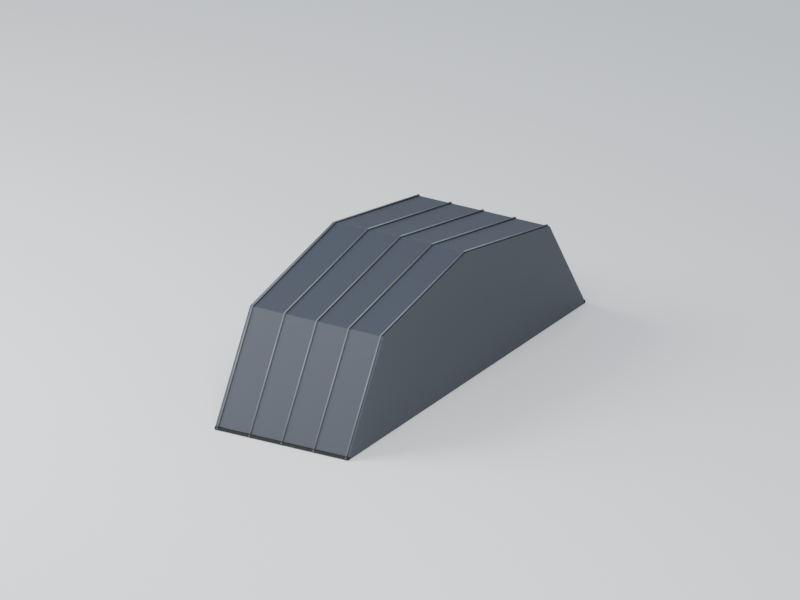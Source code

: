# Source: roof-mansard-2m.blend  (saved by Blender 5.2.44; exported with 4.5.12 LTS)
import bpy
from mathutils import Matrix  # noqa: F401  (used for matrix-valued properties, if any)

bpy.ops.wm.read_factory_settings(use_empty=True)
scene = bpy.context.scene
scene.name = 'Scene'

# ---- collections
col_collection = bpy.data.collections.new('Collection'); scene.collection.children.link(col_collection)

# ---- images (referenced by path relative to the original .blend; pixels are not part of the script)
import os
ASSET_DIR = os.environ.get("B2B_ASSET_DIR", "")  # directory of the original .blend (textures are referenced by path, not embedded)
HERE = os.path.dirname(os.path.abspath(__file__))  # packed textures are extracted next to this script under _unpacked/

def load_image(name, relpath, width, height, colorspace="sRGB"):
    """Load a texture the original file referenced (path relative to the .blend, or extracted next to this script)."""
    p = next((c for c in (os.path.join(HERE, relpath), os.path.join(ASSET_DIR, relpath)) if relpath and os.path.exists(c)), "")
    if p:
        img = bpy.data.images.load(p, check_existing=True)
        img.name = name
    else:  # same state as the original file: an image datablock whose file is absent (Cycles renders it pink)
        img = bpy.data.images.new(name, width, height)
        img.source = "FILE"
        img.filepath = "//" + (relpath or name)
    img.colorspace_settings.name = colorspace
    return img
img_palette_png = load_image('palette.png', '_unpacked/palette.be129da6.png', 16, 1, 'sRGB')

# ---- materials (node trees are filled in below, after node groups)
mat_manif_palette = bpy.data.materials.new('manif-palette')
mat_preview_ivory_001 = bpy.data.materials.new('preview-ivory.001')
mat_preview_ivory_001.diffuse_color = (0.75, 0.76, 0.72, 1.0)

# ---- material node trees
mat_manif_palette.use_nodes = True; mat_manif_palette.node_tree.nodes.clear()
_N = mat_manif_palette.node_tree.nodes; _L = mat_manif_palette.node_tree.links
n0 = _N.new('ShaderNodeBsdfPrincipled'); n0.name = 'Principled BSDF'; n0.location = (-200, 100)
n0.inputs[2].default_value = 0.52
n0.inputs[10].default_value = 0.005
n1 = _N.new('ShaderNodeOutputMaterial'); n1.name = 'Material Output'; n1.location = (200, 100)
n2 = _N.new('ShaderNodeTexImage'); n2.name = 'Image Texture'; n2.location = (0, 0)
n2.image = img_palette_png
n2.interpolation = 'Closest'
_L.new(n0.outputs[0], n1.inputs[0])
_L.new(n2.outputs[0], n0.inputs[0])
n1.is_active_output = True
mat_preview_ivory_001.use_nodes = True; mat_preview_ivory_001.node_tree.nodes.clear()
_N = mat_preview_ivory_001.node_tree.nodes; _L = mat_preview_ivory_001.node_tree.links
n0 = _N.new('ShaderNodeBsdfPrincipled'); n0.name = 'Principled BSDF'; n0.location = (-200, 100)
n0.inputs[10].default_value = 0.005
n1 = _N.new('ShaderNodeOutputMaterial'); n1.name = 'Material Output'; n1.location = (200, 100)
_L.new(n0.outputs[0], n1.inputs[0])
n1.is_active_output = True

# ---- world
world_world = bpy.data.worlds.new('World'); scene.world = world_world
world_world.use_nodes = True; world_world.node_tree.nodes.clear()
_N = world_world.node_tree.nodes; _L = world_world.node_tree.links
n0 = _N.new('ShaderNodeOutputWorld'); n0.name = 'World Output'; n0.location = (200, 100)
n1 = _N.new('ShaderNodeBackground'); n1.name = 'Background'; n1.location = (-200, 100)
n1.inputs[0].default_value = (0.65, 0.74, 0.86, 1.0)
n1.inputs[1].default_value = 0.5
_L.new(n1.outputs[0], n0.inputs[0])
n0.is_active_output = True
world_world.color = (0.35, 0.35, 0.35)
world_world.sun_shadow_jitter_overblur = 0.0

# ---- cameras
cam_camera_002 = bpy.data.cameras.new('Camera.002')
cam_camera_002.type = 'ORTHO'
cam_camera_002.ortho_scale = 10.3

# ---- lights
light_area_002 = bpy.data.lights.new('Area.002', 'AREA')
light_area_002.energy = 3624.0
light_area_002.shape = 'DISK'
light_area_002.size = 18.06
light_area_002.size_y = 1.0
light_area_003 = bpy.data.lights.new('Area.003', 'AREA')
light_area_003.energy = 2175.0
light_area_003.shape = 'DISK'
light_area_003.size = 12.04
light_area_003.size_y = 1.0

# ---- meshes
me_couverture_zinc_001 = bpy.data.meshes.new('couverture-zinc.001')
me_couverture_zinc_001.from_pydata([(-1.0, -3.0, 0.0), (-1.0, -2.1, 1.4), (-1.0, 0.0, 1.8), (-1.0, 2.1, 1.4), (-1.0, 3.0, 0.0), (1.0, -3.0, 0.0), (1.0, -2.1, 1.4), (1.0, 0.0, 1.8), (1.0, 2.1, 1.4), (1.0, 3.0, 0.0), (-0.96, -3.01, 0.01849), (-0.96, -2.11, 1.418), (-0.972, -3.0, 0.012), (-0.972, -2.1, 1.412), (-0.96, -2.99, 0.005511), (-0.96, -2.09, 1.406), (-0.948, -3.0, 0.012), (-0.948, -2.1, 1.412), (-0.96, -2.102, 1.424), (-0.96, -0.002245, 1.824), (-0.972, -2.1, 1.412), (-0.972, 0.0, 1.812), (-0.96, -2.098, 1.4), (-0.96, 0.002245, 1.8), (-0.948, -2.1, 1.412), (-0.948, 0.0, 1.812), (-0.96, 0.002245, 1.824), (-0.96, 2.102, 1.424), (-0.972, 0.0, 1.812), (-0.972, 2.1, 1.412), (-0.96, -0.002245, 1.8), (-0.96, 2.098, 1.4), (-0.948, 0.0, 1.812), (-0.948, 2.1, 1.412), (-0.96, 2.11, 1.418), (-0.96, 3.01, 0.01849), (-0.972, 2.1, 1.412), (-0.972, 3.0, 0.012), (-0.96, 2.09, 1.406), (-0.96, 2.99, 0.005511), (-0.948, 2.1, 1.412), (-0.948, 3.0, 0.012), (-0.48, -3.01, 0.01849), (-0.48, -2.11, 1.418), (-0.492, -3.0, 0.012), (-0.492, -2.1, 1.412), (-0.48, -2.99, 0.005511), (-0.48, -2.09, 1.406), (-0.468, -3.0, 0.012), (-0.468, -2.1, 1.412), (-0.48, -2.102, 1.424), (-0.48, -0.002245, 1.824), (-0.492, -2.1, 1.412), (-0.492, 0.0, 1.812), (-0.48, -2.098, 1.4), (-0.48, 0.002245, 1.8), (-0.468, -2.1, 1.412), (-0.468, 0.0, 1.812), (-0.48, 0.002245, 1.824), (-0.48, 2.102, 1.424), (-0.492, 0.0, 1.812), (-0.492, 2.1, 1.412), (-0.48, -0.002245, 1.8), (-0.48, 2.098, 1.4), (-0.468, 0.0, 1.812), (-0.468, 2.1, 1.412), (-0.48, 2.11, 1.418), (-0.48, 3.01, 0.01849), (-0.492, 2.1, 1.412), (-0.492, 3.0, 0.012), (-0.48, 2.09, 1.406), (-0.48, 2.99, 0.005511), (-0.468, 2.1, 1.412), (-0.468, 3.0, 0.012), (1.049e-09, -3.01, 0.01849), (1.049e-09, -2.11, 1.418), (-0.012, -3.0, 0.012), (-0.012, -2.1, 1.412), (-1.049e-09, -2.99, 0.005511), (-1.049e-09, -2.09, 1.406), (0.012, -3.0, 0.012), (0.012, -2.1, 1.412), (1.049e-09, -2.102, 1.424), (1.049e-09, -0.002245, 1.824), (-0.012, -2.1, 1.412), (-0.012, 0.0, 1.812), (-1.049e-09, -2.098, 1.4), (-1.049e-09, 0.002245, 1.8), (0.012, -2.1, 1.412), (0.012, 0.0, 1.812), (1.049e-09, 0.002245, 1.824), (1.049e-09, 2.102, 1.424), (-0.012, 0.0, 1.812), (-0.012, 2.1, 1.412), (-1.049e-09, -0.002245, 1.8), (-1.049e-09, 2.098, 1.4), (0.012, 0.0, 1.812), (0.012, 2.1, 1.412), (1.049e-09, 2.11, 1.418), (1.049e-09, 3.01, 0.01849), (-0.012, 2.1, 1.412), (-0.012, 3.0, 0.012), (-1.049e-09, 2.09, 1.406), (-1.049e-09, 2.99, 0.005511), (0.012, 2.1, 1.412), (0.012, 3.0, 0.012), (0.48, -3.01, 0.01849), (0.48, -2.11, 1.418), (0.468, -3.0, 0.012), (0.468, -2.1, 1.412), (0.48, -2.99, 0.005511), (0.48, -2.09, 1.406), (0.492, -3.0, 0.012), (0.492, -2.1, 1.412), (0.48, -2.102, 1.424), (0.48, -0.002245, 1.824), (0.468, -2.1, 1.412), (0.468, 0.0, 1.812), (0.48, -2.098, 1.4), (0.48, 0.002245, 1.8), (0.492, -2.1, 1.412), (0.492, 0.0, 1.812), (0.48, 0.002245, 1.824), (0.48, 2.102, 1.424), (0.468, 0.0, 1.812), (0.468, 2.1, 1.412), (0.48, -0.002245, 1.8), (0.48, 2.098, 1.4), (0.492, 0.0, 1.812), (0.492, 2.1, 1.412), (0.48, 2.11, 1.418), (0.48, 3.01, 0.01849), (0.468, 2.1, 1.412), (0.468, 3.0, 0.012), (0.48, 2.09, 1.406), (0.48, 2.99, 0.005511), (0.492, 2.1, 1.412), (0.492, 3.0, 0.012), (0.96, -3.01, 0.01849), (0.96, -2.11, 1.418), (0.948, -3.0, 0.012), (0.948, -2.1, 1.412), (0.96, -2.99, 0.005511), (0.96, -2.09, 1.406), (0.972, -3.0, 0.012), (0.972, -2.1, 1.412), (0.96, -2.102, 1.424), (0.96, -0.002245, 1.824), (0.948, -2.1, 1.412), (0.948, 0.0, 1.812), (0.96, -2.098, 1.4), (0.96, 0.002245, 1.8), (0.972, -2.1, 1.412), (0.972, 0.0, 1.812), (0.96, 0.002245, 1.824), (0.96, 2.102, 1.424), (0.948, 0.0, 1.812), (0.948, 2.1, 1.412), (0.96, -0.002245, 1.8), (0.96, 2.098, 1.4), (0.972, 0.0, 1.812), (0.972, 2.1, 1.412), (0.96, 2.11, 1.418), (0.96, 3.01, 0.01849), (0.948, 2.1, 1.412), (0.948, 3.0, 0.012), (0.96, 2.09, 1.406), (0.96, 2.99, 0.005511), (0.972, 2.1, 1.412), (0.972, 3.0, 0.012), (-1.0, -2.997, 0.0), (-1.0, -2.997, 0.04), (-1.0, -2.963, 0.0), (-1.0, -2.963, 0.04), (1.0, -2.997, 0.0), (1.0, -2.997, 0.04), (1.0, -2.963, 0.0), (1.0, -2.963, 0.04), (-1.0, 2.963, 0.0), (-1.0, 2.963, 0.04), (-1.0, 2.997, 0.0), (-1.0, 2.997, 0.04), (1.0, 2.963, 0.0), (1.0, 2.963, 0.04), (1.0, 2.997, 0.0), (1.0, 2.997, 0.04)], [], [(4, 3, 2, 1, 0), (5, 6, 7, 8, 9), (0, 1, 6, 5), (1, 2, 7, 6), (2, 3, 8, 7), (3, 4, 9, 8), (4, 0, 5, 9), (10, 11, 13, 12), (12, 13, 15, 14), (13, 11, 17, 15), (14, 15, 17, 16), (16, 17, 11, 10), (10, 12, 14, 16), (18, 19, 21, 20), (20, 21, 23, 22), (21, 19, 25, 23), (22, 23, 25, 24), (24, 25, 19, 18), (18, 20, 22, 24), (26, 27, 29, 28), (28, 29, 31, 30), (29, 27, 33, 31), (30, 31, 33, 32), (32, 33, 27, 26), (26, 28, 30, 32), (34, 35, 37, 36), (36, 37, 39, 38), (37, 35, 41, 39), (38, 39, 41, 40), (40, 41, 35, 34), (34, 36, 38, 40), (42, 43, 45, 44), (44, 45, 47, 46), (45, 43, 49, 47), (46, 47, 49, 48), (48, 49, 43, 42), (42, 44, 46, 48), (50, 51, 53, 52), (52, 53, 55, 54), (53, 51, 57, 55), (54, 55, 57, 56), (56, 57, 51, 50), (50, 52, 54, 56), (58, 59, 61, 60), (60, 61, 63, 62), (61, 59, 65, 63), (62, 63, 65, 64), (64, 65, 59, 58), (58, 60, 62, 64), (66, 67, 69, 68), (68, 69, 71, 70), (69, 67, 73, 71), (70, 71, 73, 72), (72, 73, 67, 66), (66, 68, 70, 72), (74, 75, 77, 76), (76, 77, 79, 78), (77, 75, 81, 79), (78, 79, 81, 80), (80, 81, 75, 74), (74, 76, 78, 80), (82, 83, 85, 84), (84, 85, 87, 86), (85, 83, 89, 87), (86, 87, 89, 88), (88, 89, 83, 82), (82, 84, 86, 88), (90, 91, 93, 92), (92, 93, 95, 94), (93, 91, 97, 95), (94, 95, 97, 96), (96, 97, 91, 90), (90, 92, 94, 96), (98, 99, 101, 100), (100, 101, 103, 102), (101, 99, 105, 103), (102, 103, 105, 104), (104, 105, 99, 98), (98, 100, 102, 104), (106, 107, 109, 108), (108, 109, 111, 110), (109, 107, 113, 111), (110, 111, 113, 112), (112, 113, 107, 106), (106, 108, 110, 112), (114, 115, 117, 116), (116, 117, 119, 118), (117, 115, 121, 119), (118, 119, 121, 120), (120, 121, 115, 114), (114, 116, 118, 120), (122, 123, 125, 124), (124, 125, 127, 126), (125, 123, 129, 127), (126, 127, 129, 128), (128, 129, 123, 122), (122, 124, 126, 128), (130, 131, 133, 132), (132, 133, 135, 134), (133, 131, 137, 135), (134, 135, 137, 136), (136, 137, 131, 130), (130, 132, 134, 136), (138, 139, 141, 140), (140, 141, 143, 142), (141, 139, 145, 143), (142, 143, 145, 144), (144, 145, 139, 138), (138, 140, 142, 144), (146, 147, 149, 148), (148, 149, 151, 150), (149, 147, 153, 151), (150, 151, 153, 152), (152, 153, 147, 146), (146, 148, 150, 152), (154, 155, 157, 156), (156, 157, 159, 158), (157, 155, 161, 159), (158, 159, 161, 160), (160, 161, 155, 154), (154, 156, 158, 160), (162, 163, 165, 164), (164, 165, 167, 166), (165, 163, 169, 167), (166, 167, 169, 168), (168, 169, 163, 162), (162, 164, 166, 168), (170, 171, 173, 172), (172, 173, 177, 176), (176, 177, 175, 174), (174, 175, 171, 170), (172, 176, 174, 170), (177, 173, 171, 175), (178, 179, 181, 180), (180, 181, 185, 184), (184, 185, 183, 182), (182, 183, 179, 178), (180, 184, 182, 178), (185, 181, 179, 183)])
me_couverture_zinc_001.polygons.foreach_set('use_smooth', [0, 0, 0, 0, 0, 0, 0, 1, 1, 1, 1, 1, 1, 1, 1, 1, 1, 1, 1, 1, 1, 1, 1, 1, 1, 1, 1, 1, 1, 1, 1, 1, 1, 1, 1, 1, 1, 1, 1, 1, 1, 1, 1, 1, 1, 1, 1, 1, 1, 1, 1, 1, 1, 1, 1, 1, 1, 1, 1, 1, 1, 1, 1, 1, 1, 1, 1, 1, 1, 1, 1, 1, 1, 1, 1, 1, 1, 1, 1, 1, 1, 1, 1, 1, 1, 1, 1, 1, 1, 1, 1, 1, 1, 1, 1, 1, 1, 1, 1, 1, 1, 1, 1, 1, 1, 1, 1, 1, 1, 1, 1, 1, 1, 1, 1, 1, 1, 1, 1, 1, 1, 1, 1, 1, 1, 1, 1, 0, 0, 0, 0, 0, 0, 0, 0, 0, 0, 0, 0])
_uv = me_couverture_zinc_001.uv_layers.new(name='UVMap')
_uv.uv.foreach_set('vector', [0.5938, 0.5, 0.5938, 0.5, 0.5938, 0.5, 0.5938, 0.5, 0.5938, 0.5, 0.5938, 0.5, 0.5938, 0.5, 0.5938, 0.5, 0.5938, 0.5, 0.5938, 0.5, 0.5938, 0.5, 0.5938, 0.5, 0.5938, 0.5, 0.5938, 0.5, 0.5938, 0.5, 0.5938, 0.5, 0.5938, 0.5, 0.5938, 0.5, 0.5938, 0.5, 0.5938, 0.5, 0.5938, 0.5, 0.5938, 0.5, 0.5938, 0.5, 0.5938, 0.5, 0.5938, 0.5, 0.5938, 0.5, 0.5938, 0.5, 0.5938, 0.5, 0.5938, 0.5, 0.5938, 0.5, 0.7188, 0.5, 0.7188, 0.5, 0.7188, 0.5, 0.7188, 0.5, 0.7188, 0.5, 0.7188, 0.5, 0.7188, 0.5, 0.7188, 0.5, 0.7188, 0.5, 0.7188, 0.5, 0.7188, 0.5, 0.7188, 0.5, 0.7188, 0.5, 0.7188, 0.5, 0.7188, 0.5, 0.7188, 0.5, 0.7188, 0.5, 0.7188, 0.5, 0.7188, 0.5, 0.7188, 0.5, 0.7188, 0.5, 0.7188, 0.5, 0.7188, 0.5, 0.7188, 0.5, 0.7188, 0.5, 0.7188, 0.5, 0.7188, 0.5, 0.7188, 0.5, 0.7188, 0.5, 0.7188, 0.5, 0.7188, 0.5, 0.7188, 0.5, 0.7188, 0.5, 0.7188, 0.5, 0.7188, 0.5, 0.7188, 0.5, 0.7188, 0.5, 0.7188, 0.5, 0.7188, 0.5, 0.7188, 0.5, 0.7188, 0.5, 0.7188, 0.5, 0.7188, 0.5, 0.7188, 0.5, 0.7188, 0.5, 0.7188, 0.5, 0.7188, 0.5, 0.7188, 0.5, 0.7188, 0.5, 0.7188, 0.5, 0.7188, 0.5, 0.7188, 0.5, 0.7188, 0.5, 0.7188, 0.5, 0.7188, 0.5, 0.7188, 0.5, 0.7188, 0.5, 0.7188, 0.5, 0.7188, 0.5, 0.7188, 0.5, 0.7188, 0.5, 0.7188, 0.5, 0.7188, 0.5, 0.7188, 0.5, 0.7188, 0.5, 0.7188, 0.5, 0.7188, 0.5, 0.7188, 0.5, 0.7188, 0.5, 0.7188, 0.5, 0.7188, 0.5, 0.7188, 0.5, 0.7188, 0.5, 0.7188, 0.5, 0.7188, 0.5, 0.7188, 0.5, 0.7188, 0.5, 0.7188, 0.5, 0.7188, 0.5, 0.7188, 0.5, 0.7188, 0.5, 0.7188, 0.5, 0.7188, 0.5, 0.7188, 0.5, 0.7188, 0.5, 0.7188, 0.5, 0.7188, 0.5, 0.7188, 0.5, 0.7188, 0.5, 0.7188, 0.5, 0.7188, 0.5, 0.7188, 0.5, 0.7188, 0.5, 0.7188, 0.5, 0.7188, 0.5, 0.7188, 0.5, 0.7188, 0.5, 0.7188, 0.5, 0.7188, 0.5, 0.7188, 0.5, 0.7188, 0.5, 0.7188, 0.5, 0.7188, 0.5, 0.7188, 0.5, 0.7188, 0.5, 0.7188, 0.5, 0.7188, 0.5, 0.7188, 0.5, 0.7188, 0.5, 0.7188, 0.5, 0.7188, 0.5, 0.7188, 0.5, 0.7188, 0.5, 0.7188, 0.5, 0.7188, 0.5, 0.7188, 0.5, 0.7188, 0.5, 0.7188, 0.5, 0.7188, 0.5, 0.7188, 0.5, 0.7188, 0.5, 0.7188, 0.5, 0.7188, 0.5, 0.7188, 0.5, 0.7188, 0.5, 0.7188, 0.5, 0.7188, 0.5, 0.7188, 0.5, 0.7188, 0.5, 0.7188, 0.5, 0.7188, 0.5, 0.7188, 0.5, 0.7188, 0.5, 0.7188, 0.5, 0.7188, 0.5, 0.7188, 0.5, 0.7188, 0.5, 0.7188, 0.5, 0.7188, 0.5, 0.7188, 0.5, 0.7188, 0.5, 0.7188, 0.5, 0.7188, 0.5, 0.7188, 0.5, 0.7188, 0.5, 0.7188, 0.5, 0.7188, 0.5, 0.7188, 0.5, 0.7188, 0.5, 0.7188, 0.5, 0.7188, 0.5, 0.7188, 0.5, 0.7188, 0.5, 0.7188, 0.5, 0.7188, 0.5, 0.7188, 0.5, 0.7188, 0.5, 0.7188, 0.5, 0.7188, 0.5, 0.7188, 0.5, 0.7188, 0.5, 0.7188, 0.5, 0.7188, 0.5, 0.7188, 0.5, 0.7188, 0.5, 0.7188, 0.5, 0.7188, 0.5, 0.7188, 0.5, 0.7188, 0.5, 0.7188, 0.5, 0.7188, 0.5, 0.7188, 0.5, 0.7188, 0.5, 0.7188, 0.5, 0.7188, 0.5, 0.7188, 0.5, 0.7188, 0.5, 0.7188, 0.5, 0.7188, 0.5, 0.7188, 0.5, 0.7188, 0.5, 0.7188, 0.5, 0.7188, 0.5, 0.7188, 0.5, 0.7188, 0.5, 0.7188, 0.5, 0.7188, 0.5, 0.7188, 0.5, 0.7188, 0.5, 0.7188, 0.5, 0.7188, 0.5, 0.7188, 0.5, 0.7188, 0.5, 0.7188, 0.5, 0.7188, 0.5, 0.7188, 0.5, 0.7188, 0.5, 0.7188, 0.5, 0.7188, 0.5, 0.7188, 0.5, 0.7188, 0.5, 0.7188, 0.5, 0.7188, 0.5, 0.7188, 0.5, 0.7188, 0.5, 0.7188, 0.5, 0.7188, 0.5, 0.7188, 0.5, 0.7188, 0.5, 0.7188, 0.5, 0.7188, 0.5, 0.7188, 0.5, 0.7188, 0.5, 0.7188, 0.5, 0.7188, 0.5, 0.7188, 0.5, 0.7188, 0.5, 0.7188, 0.5, 0.7188, 0.5, 0.7188, 0.5, 0.7188, 0.5, 0.7188, 0.5, 0.7188, 0.5, 0.7188, 0.5, 0.7188, 0.5, 0.7188, 0.5, 0.7188, 0.5, 0.7188, 0.5, 0.7188, 0.5, 0.7188, 0.5, 0.7188, 0.5, 0.7188, 0.5, 0.7188, 0.5, 0.7188, 0.5, 0.7188, 0.5, 0.7188, 0.5, 0.7188, 0.5, 0.7188, 0.5, 0.7188, 0.5, 0.7188, 0.5, 0.7188, 0.5, 0.7188, 0.5, 0.7188, 0.5, 0.7188, 0.5, 0.7188, 0.5, 0.7188, 0.5, 0.7188, 0.5, 0.7188, 0.5, 0.7188, 0.5, 0.7188, 0.5, 0.7188, 0.5, 0.7188, 0.5, 0.7188, 0.5, 0.7188, 0.5, 0.7188, 0.5, 0.7188, 0.5, 0.7188, 0.5, 0.7188, 0.5, 0.7188, 0.5, 0.7188, 0.5, 0.7188, 0.5, 0.7188, 0.5, 0.7188, 0.5, 0.7188, 0.5, 0.7188, 0.5, 0.7188, 0.5, 0.7188, 0.5, 0.7188, 0.5, 0.7188, 0.5, 0.7188, 0.5, 0.7188, 0.5, 0.7188, 0.5, 0.7188, 0.5, 0.7188, 0.5, 0.7188, 0.5, 0.7188, 0.5, 0.7188, 0.5, 0.7188, 0.5, 0.7188, 0.5, 0.7188, 0.5, 0.7188, 0.5, 0.7188, 0.5, 0.7188, 0.5, 0.7188, 0.5, 0.7188, 0.5, 0.7188, 0.5, 0.7188, 0.5, 0.7188, 0.5, 0.7188, 0.5, 0.7188, 0.5, 0.7188, 0.5, 0.7188, 0.5, 0.7188, 0.5, 0.7188, 0.5, 0.7188, 0.5, 0.7188, 0.5, 0.7188, 0.5, 0.7188, 0.5, 0.7188, 0.5, 0.7188, 0.5, 0.7188, 0.5, 0.7188, 0.5, 0.7188, 0.5, 0.7188, 0.5, 0.7188, 0.5, 0.7188, 0.5, 0.7188, 0.5, 0.7188, 0.5, 0.7188, 0.5, 0.7188, 0.5, 0.7188, 0.5, 0.7188, 0.5, 0.7188, 0.5, 0.7188, 0.5, 0.7188, 0.5, 0.7188, 0.5, 0.7188, 0.5, 0.7188, 0.5, 0.7188, 0.5, 0.7188, 0.5, 0.7188, 0.5, 0.7188, 0.5, 0.7188, 0.5, 0.7188, 0.5, 0.7188, 0.5, 0.7188, 0.5, 0.7188, 0.5, 0.7188, 0.5, 0.7188, 0.5, 0.7188, 0.5, 0.7188, 0.5, 0.7188, 0.5, 0.7188, 0.5, 0.7188, 0.5, 0.7188, 0.5, 0.7188, 0.5, 0.7188, 0.5, 0.7188, 0.5, 0.7188, 0.5, 0.7188, 0.5, 0.7188, 0.5, 0.7188, 0.5, 0.7188, 0.5, 0.7188, 0.5, 0.7188, 0.5, 0.7188, 0.5, 0.7188, 0.5, 0.7188, 0.5, 0.7188, 0.5, 0.7188, 0.5, 0.7188, 0.5, 0.7188, 0.5, 0.7188, 0.5, 0.7188, 0.5, 0.7188, 0.5, 0.7188, 0.5, 0.7188, 0.5, 0.7188, 0.5, 0.7188, 0.5, 0.7188, 0.5, 0.7188, 0.5, 0.7188, 0.5, 0.7188, 0.5, 0.7188, 0.5, 0.7188, 0.5, 0.7188, 0.5, 0.7188, 0.5, 0.7188, 0.5, 0.7188, 0.5, 0.7188, 0.5, 0.7188, 0.5, 0.7188, 0.5, 0.7188, 0.5, 0.7188, 0.5, 0.7188, 0.5, 0.7188, 0.5, 0.7188, 0.5, 0.7188, 0.5, 0.7188, 0.5, 0.7188, 0.5, 0.7188, 0.5, 0.7188, 0.5, 0.7188, 0.5, 0.7188, 0.5, 0.7188, 0.5, 0.7188, 0.5, 0.7188, 0.5, 0.7188, 0.5, 0.7188, 0.5, 0.7188, 0.5, 0.7188, 0.5, 0.7188, 0.5, 0.7188, 0.5, 0.7188, 0.5, 0.7188, 0.5, 0.7188, 0.5, 0.7188, 0.5, 0.7188, 0.5, 0.7188, 0.5, 0.7188, 0.5, 0.7188, 0.5, 0.7188, 0.5, 0.7188, 0.5, 0.7188, 0.5, 0.7188, 0.5, 0.7188, 0.5, 0.7188, 0.5, 0.7188, 0.5, 0.7188, 0.5, 0.7188, 0.5, 0.7188, 0.5, 0.7188, 0.5, 0.7188, 0.5, 0.7188, 0.5, 0.7188, 0.5, 0.7188, 0.5, 0.7188, 0.5, 0.7188, 0.5, 0.7188, 0.5, 0.7188, 0.5, 0.7188, 0.5, 0.7188, 0.5, 0.7188, 0.5, 0.7188, 0.5, 0.7188, 0.5, 0.7188, 0.5, 0.7188, 0.5, 0.7188, 0.5, 0.7188, 0.5, 0.7188, 0.5, 0.7188, 0.5, 0.7188, 0.5, 0.7188, 0.5, 0.7188, 0.5, 0.7188, 0.5, 0.7188, 0.5, 0.7188, 0.5, 0.7188, 0.5, 0.7188, 0.5, 0.7188, 0.5, 0.7188, 0.5, 0.7188, 0.5, 0.7188, 0.5, 0.7188, 0.5, 0.7188, 0.5, 0.7188, 0.5, 0.7188, 0.5, 0.7188, 0.5, 0.7188, 0.5, 0.7188, 0.5, 0.7188, 0.5, 0.7188, 0.5, 0.7188, 0.5, 0.7188, 0.5, 0.7188, 0.5, 0.7188, 0.5, 0.7188, 0.5, 0.7188, 0.5, 0.7188, 0.5, 0.7188, 0.5, 0.7188, 0.5, 0.7188, 0.5, 0.7188, 0.5, 0.7188, 0.5, 0.7188, 0.5, 0.7188, 0.5, 0.7188, 0.5, 0.7188, 0.5, 0.7188, 0.5, 0.7188, 0.5, 0.7188, 0.5, 0.7188, 0.5, 0.7188, 0.5, 0.7188, 0.5, 0.7188, 0.5, 0.7188, 0.5, 0.7188, 0.5, 0.7188, 0.5, 0.7188, 0.5, 0.7188, 0.5, 0.5312, 0.5, 0.5312, 0.5, 0.5312, 0.5, 0.5312, 0.5, 0.5312, 0.5, 0.5312, 0.5, 0.5312, 0.5, 0.5312, 0.5, 0.5312, 0.5, 0.5312, 0.5, 0.5312, 0.5, 0.5312, 0.5, 0.5312, 0.5, 0.5312, 0.5, 0.5312, 0.5, 0.5312, 0.5, 0.5312, 0.5, 0.5312, 0.5, 0.5312, 0.5, 0.5312, 0.5, 0.5312, 0.5, 0.5312, 0.5, 0.5312, 0.5, 0.5312, 0.5, 0.5312, 0.5, 0.5312, 0.5, 0.5312, 0.5, 0.5312, 0.5, 0.5312, 0.5, 0.5312, 0.5, 0.5312, 0.5, 0.5312, 0.5, 0.5312, 0.5, 0.5312, 0.5, 0.5312, 0.5, 0.5312, 0.5, 0.5312, 0.5, 0.5312, 0.5, 0.5312, 0.5, 0.5312, 0.5, 0.5312, 0.5, 0.5312, 0.5, 0.5312, 0.5, 0.5312, 0.5, 0.5312, 0.5, 0.5312, 0.5, 0.5312, 0.5, 0.5312, 0.5])
me_couverture_zinc_001.materials.append(mat_manif_palette)
me_couverture_zinc_001.update()
me_plane_001 = bpy.data.meshes.new('Plane.001')
me_plane_001.from_pydata([(-602.0, -602.0, 0.0), (602.0, -602.0, 0.0), (-602.0, 602.0, 0.0), (602.0, 602.0, 0.0)], [], [(0, 1, 3, 2)])
_uv = me_plane_001.uv_layers.new(name='UVMap')
_uv.uv.foreach_set('vector', [0.0, 0.0, 1.0, 0.0, 1.0, 1.0, 0.0, 1.0])
me_plane_001.materials.append(mat_preview_ivory_001)
me_plane_001.update()

# ---- objects
ob_roof_mansard_2m = bpy.data.objects.new('roof-mansard-2m', me_couverture_zinc_001)
ob_roof_mansard_2m_root = bpy.data.objects.new('roof-mansard-2m-root', None)
ob_camera = bpy.data.objects.new('Camera', cam_camera_002)
ob_area = bpy.data.objects.new('Area', light_area_002)
ob_area_001 = bpy.data.objects.new('Area.001', light_area_003)
ob_preview_ground = bpy.data.objects.new('preview-ground', me_plane_001)

# ---- transforms, parenting, visibility, modifiers, constraints
ob_roof_mansard_2m.parent = ob_roof_mansard_2m_root
ob_roof_mansard_2m.location = (0.0, 0.0, 0.0)
ob_roof_mansard_2m_root.location = (0.0, 0.0, 0.0)
ob_camera.location = (9.632, -16.25, 9.039)
ob_camera.rotation_euler = (1.165, 3.855e-09, 0.535)
ob_area.location = (6.02, -12.04, 18.97)
ob_area.rotation_euler = (0.6405, 5.714e-08, 0.4636)
ob_area_001.location = (-12.04, -6.02, 9.942)
ob_area_001.rotation_euler = (0.9799, 1.324e-07, -1.107)
ob_preview_ground.location = (0.0, 0.0, -0.008)

# ---- collection membership
col_collection.objects.link(ob_roof_mansard_2m)
col_collection.objects.link(ob_roof_mansard_2m_root)
col_collection.objects.link(ob_camera)
col_collection.objects.link(ob_area)
col_collection.objects.link(ob_area_001)
col_collection.objects.link(ob_preview_ground)

# ---- scene / render settings (as saved in the file)
scene.camera = ob_camera
scene.frame_start = 1; scene.frame_end = 250; scene.frame_set(1)
scene.render.engine = 'CYCLES'
scene.render.resolution_x = 640
scene.render.resolution_y = 480
scene.render.bake_bias = 0.0
scene.render.bake_samples = 0
scene.render.compositor_device = 'GPU'
scene.cycles.samples = 12
scene.eevee.use_volume_custom_range = False
scene.eevee.fast_gi_thickness_near = 0.1
scene.eevee.fast_gi_thickness_far = 0.0
scene.eevee.ray_tracing_options.screen_trace_thickness = 0.1
scene.view_settings.exposure = 0.5
bpy.context.view_layer.update()
